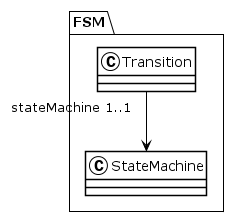

The diagram above was rendered by PlantUML. Its source (embedded in the PNG):
@startuml
!theme plain
package FSM {
class Transition {
}
Transition "stateMachine 1..1" --> StateMachine
class StateMachine {
}
}
@enduml